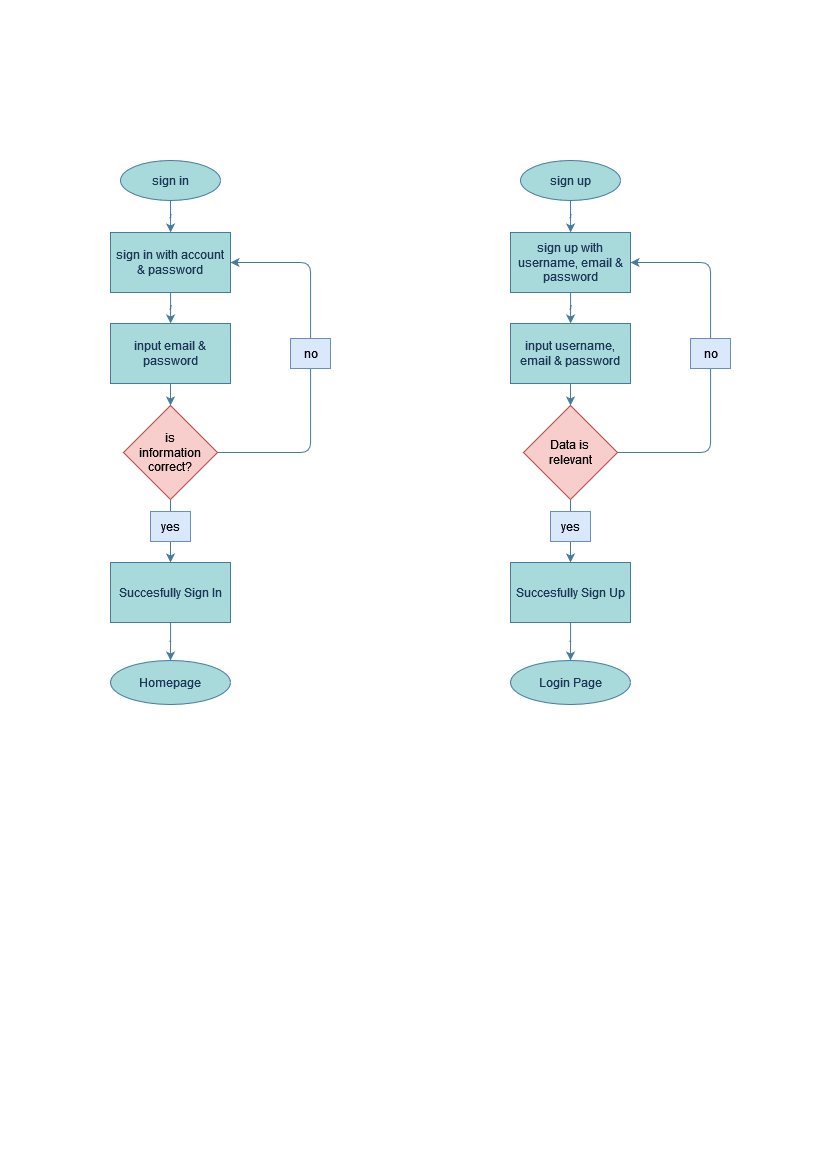

The diagram above was exported from draw.io. Its source (the exported page's mxGraphModel, read from the mxfile embedded in the PNG):
<mxGraphModel dx="1335" dy="720" grid="1" gridSize="10" guides="1" tooltips="1" connect="1" arrows="1" fold="1" page="1" pageScale="1" pageWidth="827" pageHeight="1169" background="#F1FAEE" math="0" shadow="0">
  <root>
    <mxCell id="WIyWlLk6GJQsqaUBKTNV-0" />
    <mxCell id="WIyWlLk6GJQsqaUBKTNV-1" parent="WIyWlLk6GJQsqaUBKTNV-0" />
    <mxCell id="i2bwiixPykGcTfArbeVZ-3" value="" style="edgeStyle=orthogonalEdgeStyle;orthogonalLoop=1;jettySize=auto;html=1;fontColor=#1D3557;strokeColor=#457B9D;fillColor=#A8DADC;" parent="WIyWlLk6GJQsqaUBKTNV-1" source="i2bwiixPykGcTfArbeVZ-1" target="i2bwiixPykGcTfArbeVZ-2" edge="1">
      <mxGeometry relative="1" as="geometry" />
    </mxCell>
    <mxCell id="i2bwiixPykGcTfArbeVZ-1" value="sign in" style="ellipse;whiteSpace=wrap;html=1;fontColor=#1D3557;strokeColor=#457B9D;fillColor=#A8DADC;" parent="WIyWlLk6GJQsqaUBKTNV-1" vertex="1">
      <mxGeometry x="120" y="160" width="100" height="40" as="geometry" />
    </mxCell>
    <mxCell id="i2bwiixPykGcTfArbeVZ-26" value="" style="edgeStyle=orthogonalEdgeStyle;orthogonalLoop=1;jettySize=auto;html=1;fontColor=#1D3557;strokeColor=#457B9D;fillColor=#A8DADC;" parent="WIyWlLk6GJQsqaUBKTNV-1" source="i2bwiixPykGcTfArbeVZ-2" target="i2bwiixPykGcTfArbeVZ-25" edge="1">
      <mxGeometry relative="1" as="geometry" />
    </mxCell>
    <mxCell id="i2bwiixPykGcTfArbeVZ-2" value="sign in with account &amp;amp; password" style="whiteSpace=wrap;html=1;fillColor=#A8DADC;strokeColor=#457B9D;fontColor=#1D3557;" parent="WIyWlLk6GJQsqaUBKTNV-1" vertex="1">
      <mxGeometry x="110" y="232" width="120" height="60" as="geometry" />
    </mxCell>
    <mxCell id="i2bwiixPykGcTfArbeVZ-19" value="" style="edgeStyle=orthogonalEdgeStyle;orthogonalLoop=1;jettySize=auto;html=1;fontColor=#1D3557;strokeColor=#457B9D;fillColor=#A8DADC;" parent="WIyWlLk6GJQsqaUBKTNV-1" source="i2bwiixPykGcTfArbeVZ-21" target="i2bwiixPykGcTfArbeVZ-22" edge="1">
      <mxGeometry relative="1" as="geometry" />
    </mxCell>
    <mxCell id="i2bwiixPykGcTfArbeVZ-20" value="" style="edgeStyle=orthogonalEdgeStyle;orthogonalLoop=1;jettySize=auto;html=1;fontColor=#1D3557;strokeColor=#457B9D;fillColor=#A8DADC;entryX=1;entryY=0.5;entryDx=0;entryDy=0;" parent="WIyWlLk6GJQsqaUBKTNV-1" source="i2bwiixPykGcTfArbeVZ-21" target="i2bwiixPykGcTfArbeVZ-2" edge="1">
      <mxGeometry relative="1" as="geometry">
        <mxPoint x="230" y="336" as="targetPoint" />
        <Array as="points">
          <mxPoint x="310" y="452" />
          <mxPoint x="310" y="262" />
        </Array>
      </mxGeometry>
    </mxCell>
    <mxCell id="i2bwiixPykGcTfArbeVZ-21" value="&lt;div&gt;is &lt;br&gt;&lt;/div&gt;&lt;div&gt;information correct?&lt;/div&gt;" style="rhombus;whiteSpace=wrap;html=1;fillColor=#f8cecc;strokeColor=#b85450;" parent="WIyWlLk6GJQsqaUBKTNV-1" vertex="1">
      <mxGeometry x="123" y="405" width="94" height="94" as="geometry" />
    </mxCell>
    <mxCell id="i2bwiixPykGcTfArbeVZ-29" value="" style="edgeStyle=orthogonalEdgeStyle;orthogonalLoop=1;jettySize=auto;html=1;fontColor=#1D3557;strokeColor=#457B9D;fillColor=#A8DADC;" parent="WIyWlLk6GJQsqaUBKTNV-1" source="i2bwiixPykGcTfArbeVZ-22" target="i2bwiixPykGcTfArbeVZ-28" edge="1">
      <mxGeometry relative="1" as="geometry" />
    </mxCell>
    <mxCell id="i2bwiixPykGcTfArbeVZ-22" value="Succesfully Sign In" style="whiteSpace=wrap;html=1;fillColor=#A8DADC;strokeColor=#457B9D;fontColor=#1D3557;" parent="WIyWlLk6GJQsqaUBKTNV-1" vertex="1">
      <mxGeometry x="110" y="562" width="120" height="60" as="geometry" />
    </mxCell>
    <mxCell id="i2bwiixPykGcTfArbeVZ-23" value="yes" style="text;html=1;align=center;verticalAlign=middle;resizable=0;points=[];autosize=1;strokeColor=#6c8ebf;fillColor=#dae8fc;" parent="WIyWlLk6GJQsqaUBKTNV-1" vertex="1">
      <mxGeometry x="150" y="511" width="40" height="30" as="geometry" />
    </mxCell>
    <mxCell id="i2bwiixPykGcTfArbeVZ-24" value="no" style="text;html=1;align=center;verticalAlign=middle;resizable=0;points=[];autosize=1;strokeColor=#6c8ebf;fillColor=#dae8fc;" parent="WIyWlLk6GJQsqaUBKTNV-1" vertex="1">
      <mxGeometry x="290" y="338" width="40" height="30" as="geometry" />
    </mxCell>
    <mxCell id="i2bwiixPykGcTfArbeVZ-27" style="edgeStyle=orthogonalEdgeStyle;orthogonalLoop=1;jettySize=auto;html=1;exitX=0.5;exitY=1;exitDx=0;exitDy=0;entryX=0.5;entryY=0;entryDx=0;entryDy=0;fontColor=#1D3557;strokeColor=#457B9D;fillColor=#A8DADC;" parent="WIyWlLk6GJQsqaUBKTNV-1" source="i2bwiixPykGcTfArbeVZ-25" target="i2bwiixPykGcTfArbeVZ-21" edge="1">
      <mxGeometry relative="1" as="geometry" />
    </mxCell>
    <mxCell id="i2bwiixPykGcTfArbeVZ-25" value="input email &amp;amp; password" style="whiteSpace=wrap;html=1;fillColor=#A8DADC;strokeColor=#457B9D;fontColor=#1D3557;" parent="WIyWlLk6GJQsqaUBKTNV-1" vertex="1">
      <mxGeometry x="110" y="323" width="120" height="60" as="geometry" />
    </mxCell>
    <mxCell id="i2bwiixPykGcTfArbeVZ-28" value="Homepage" style="ellipse;whiteSpace=wrap;html=1;fillColor=#A8DADC;strokeColor=#457B9D;fontColor=#1D3557;" parent="WIyWlLk6GJQsqaUBKTNV-1" vertex="1">
      <mxGeometry x="110" y="660" width="120" height="44" as="geometry" />
    </mxCell>
    <mxCell id="i2bwiixPykGcTfArbeVZ-30" value="" style="edgeStyle=orthogonalEdgeStyle;orthogonalLoop=1;jettySize=auto;html=1;fontColor=#1D3557;strokeColor=#457B9D;fillColor=#A8DADC;" parent="WIyWlLk6GJQsqaUBKTNV-1" source="i2bwiixPykGcTfArbeVZ-31" target="i2bwiixPykGcTfArbeVZ-33" edge="1">
      <mxGeometry relative="1" as="geometry" />
    </mxCell>
    <mxCell id="i2bwiixPykGcTfArbeVZ-31" value="sign up" style="ellipse;whiteSpace=wrap;html=1;fontColor=#1D3557;strokeColor=#457B9D;fillColor=#A8DADC;" parent="WIyWlLk6GJQsqaUBKTNV-1" vertex="1">
      <mxGeometry x="520" y="160" width="100" height="40" as="geometry" />
    </mxCell>
    <mxCell id="i2bwiixPykGcTfArbeVZ-32" value="" style="edgeStyle=orthogonalEdgeStyle;orthogonalLoop=1;jettySize=auto;html=1;fontColor=#1D3557;strokeColor=#457B9D;fillColor=#A8DADC;" parent="WIyWlLk6GJQsqaUBKTNV-1" source="i2bwiixPykGcTfArbeVZ-33" target="i2bwiixPykGcTfArbeVZ-42" edge="1">
      <mxGeometry relative="1" as="geometry" />
    </mxCell>
    <mxCell id="i2bwiixPykGcTfArbeVZ-33" value="sign up with username, email &amp;amp; password" style="whiteSpace=wrap;html=1;fillColor=#A8DADC;strokeColor=#457B9D;fontColor=#1D3557;" parent="WIyWlLk6GJQsqaUBKTNV-1" vertex="1">
      <mxGeometry x="510" y="232" width="120" height="60" as="geometry" />
    </mxCell>
    <mxCell id="i2bwiixPykGcTfArbeVZ-34" value="" style="edgeStyle=orthogonalEdgeStyle;orthogonalLoop=1;jettySize=auto;html=1;fontColor=#1D3557;strokeColor=#457B9D;fillColor=#A8DADC;" parent="WIyWlLk6GJQsqaUBKTNV-1" source="i2bwiixPykGcTfArbeVZ-36" target="i2bwiixPykGcTfArbeVZ-38" edge="1">
      <mxGeometry relative="1" as="geometry" />
    </mxCell>
    <mxCell id="i2bwiixPykGcTfArbeVZ-35" value="" style="edgeStyle=orthogonalEdgeStyle;orthogonalLoop=1;jettySize=auto;html=1;fontColor=#1D3557;strokeColor=#457B9D;fillColor=#A8DADC;entryX=1;entryY=0.5;entryDx=0;entryDy=0;" parent="WIyWlLk6GJQsqaUBKTNV-1" source="i2bwiixPykGcTfArbeVZ-36" target="i2bwiixPykGcTfArbeVZ-33" edge="1">
      <mxGeometry relative="1" as="geometry">
        <mxPoint x="630" y="336" as="targetPoint" />
        <Array as="points">
          <mxPoint x="710" y="452" />
          <mxPoint x="710" y="262" />
        </Array>
      </mxGeometry>
    </mxCell>
    <mxCell id="i2bwiixPykGcTfArbeVZ-36" value="Data is &lt;br&gt;&lt;div&gt;relevant&lt;/div&gt;" style="rhombus;whiteSpace=wrap;html=1;fillColor=#f8cecc;strokeColor=#b85450;" parent="WIyWlLk6GJQsqaUBKTNV-1" vertex="1">
      <mxGeometry x="523" y="405" width="94" height="94" as="geometry" />
    </mxCell>
    <mxCell id="i2bwiixPykGcTfArbeVZ-37" value="" style="edgeStyle=orthogonalEdgeStyle;orthogonalLoop=1;jettySize=auto;html=1;fontColor=#1D3557;strokeColor=#457B9D;fillColor=#A8DADC;" parent="WIyWlLk6GJQsqaUBKTNV-1" source="i2bwiixPykGcTfArbeVZ-38" target="i2bwiixPykGcTfArbeVZ-43" edge="1">
      <mxGeometry relative="1" as="geometry" />
    </mxCell>
    <mxCell id="i2bwiixPykGcTfArbeVZ-38" value="Succesfully Sign Up" style="whiteSpace=wrap;html=1;fillColor=#A8DADC;strokeColor=#457B9D;fontColor=#1D3557;" parent="WIyWlLk6GJQsqaUBKTNV-1" vertex="1">
      <mxGeometry x="510" y="562" width="120" height="60" as="geometry" />
    </mxCell>
    <mxCell id="i2bwiixPykGcTfArbeVZ-39" value="yes" style="text;html=1;align=center;verticalAlign=middle;resizable=0;points=[];autosize=1;strokeColor=#6c8ebf;fillColor=#dae8fc;" parent="WIyWlLk6GJQsqaUBKTNV-1" vertex="1">
      <mxGeometry x="550" y="511" width="40" height="30" as="geometry" />
    </mxCell>
    <mxCell id="i2bwiixPykGcTfArbeVZ-40" value="no" style="text;html=1;align=center;verticalAlign=middle;resizable=0;points=[];autosize=1;strokeColor=#6c8ebf;fillColor=#dae8fc;" parent="WIyWlLk6GJQsqaUBKTNV-1" vertex="1">
      <mxGeometry x="690" y="338" width="40" height="30" as="geometry" />
    </mxCell>
    <mxCell id="i2bwiixPykGcTfArbeVZ-41" style="edgeStyle=orthogonalEdgeStyle;orthogonalLoop=1;jettySize=auto;html=1;exitX=0.5;exitY=1;exitDx=0;exitDy=0;entryX=0.5;entryY=0;entryDx=0;entryDy=0;fontColor=#1D3557;strokeColor=#457B9D;fillColor=#A8DADC;" parent="WIyWlLk6GJQsqaUBKTNV-1" source="i2bwiixPykGcTfArbeVZ-42" target="i2bwiixPykGcTfArbeVZ-36" edge="1">
      <mxGeometry relative="1" as="geometry" />
    </mxCell>
    <mxCell id="i2bwiixPykGcTfArbeVZ-42" value="input username, email &amp;amp; password" style="whiteSpace=wrap;html=1;fillColor=#A8DADC;strokeColor=#457B9D;fontColor=#1D3557;" parent="WIyWlLk6GJQsqaUBKTNV-1" vertex="1">
      <mxGeometry x="510" y="323" width="120" height="60" as="geometry" />
    </mxCell>
    <mxCell id="i2bwiixPykGcTfArbeVZ-43" value="Login Page" style="ellipse;whiteSpace=wrap;html=1;fillColor=#A8DADC;strokeColor=#457B9D;fontColor=#1D3557;" parent="WIyWlLk6GJQsqaUBKTNV-1" vertex="1">
      <mxGeometry x="510" y="660" width="120" height="44" as="geometry" />
    </mxCell>
  </root>
</mxGraphModel>